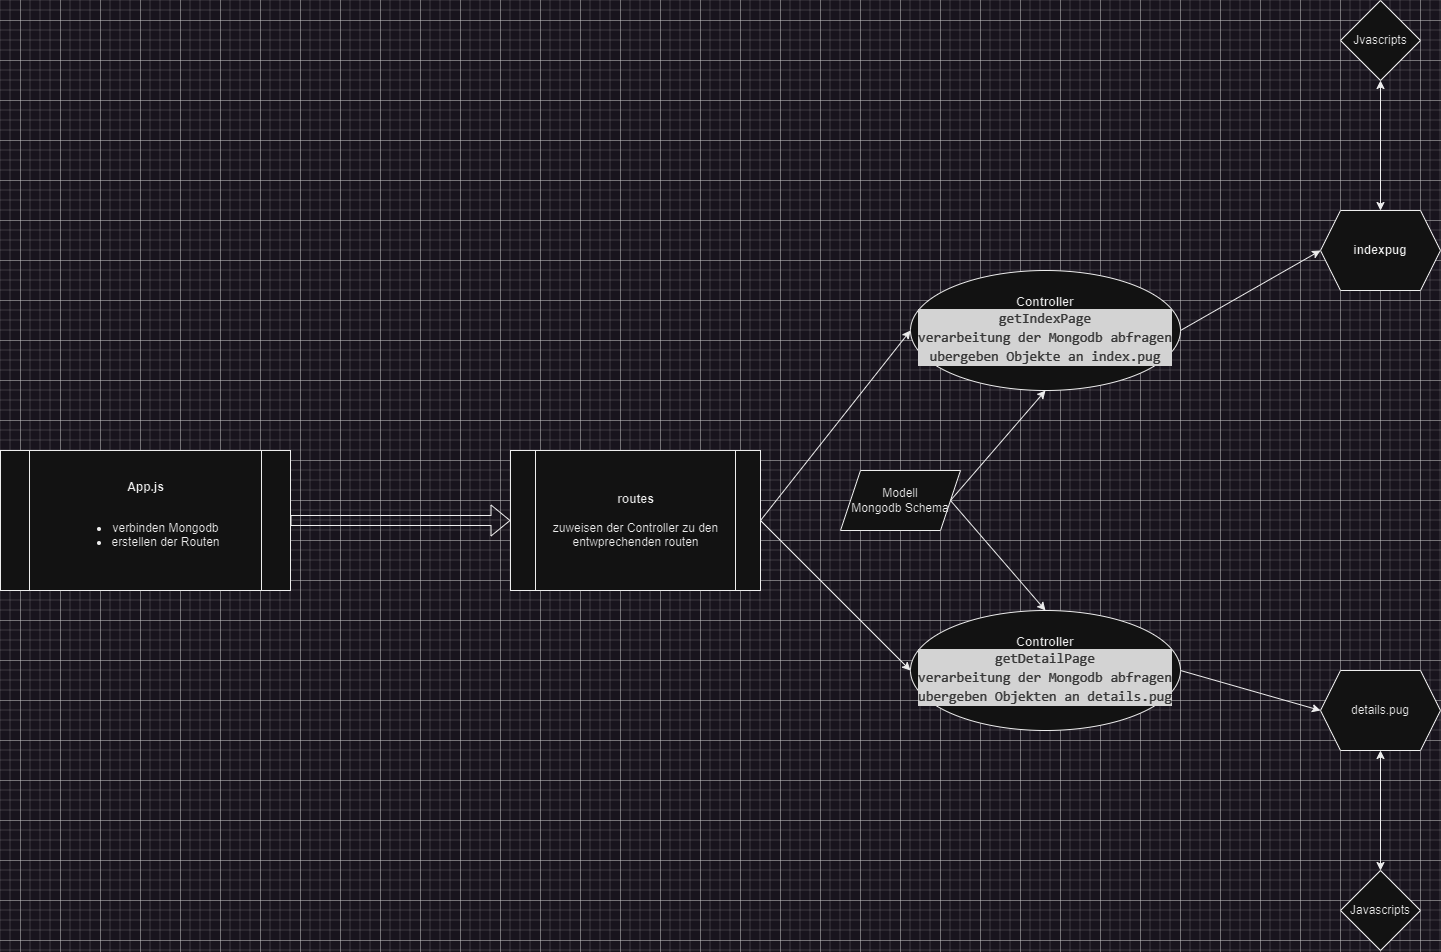

The diagram above was exported from draw.io. Its source (the exported page's mxGraphModel, read from the mxfile embedded in the PNG):
<mxGraphModel dx="3827" dy="1637" grid="1" gridSize="10" guides="1" tooltips="1" connect="1" arrows="1" fold="1" page="1" pageScale="1" pageWidth="827" pageHeight="1169" math="0" shadow="0">
  <root>
    <mxCell id="0" />
    <mxCell id="1" parent="0" />
    <mxCell id="9wr-XS7AolpwN3Ab_Bye-1" value="&lt;b&gt;App.js&lt;/b&gt;&lt;br&gt;&lt;br&gt;&lt;ul&gt;&lt;li&gt;verbinden Mongodb&lt;/li&gt;&lt;li&gt;erstellen der Routen&lt;/li&gt;&lt;/ul&gt;" style="shape=process;whiteSpace=wrap;html=1;backgroundOutline=1;" vertex="1" parent="1">
      <mxGeometry x="-740" y="470" width="290" height="140" as="geometry" />
    </mxCell>
    <mxCell id="9wr-XS7AolpwN3Ab_Bye-2" value="&lt;b&gt;routes&lt;/b&gt;&lt;br&gt;&lt;br&gt;zuweisen der Controller zu den entwprechenden routen&lt;br&gt;" style="shape=process;whiteSpace=wrap;html=1;backgroundOutline=1;" vertex="1" parent="1">
      <mxGeometry x="-230" y="470" width="250" height="140" as="geometry" />
    </mxCell>
    <mxCell id="9wr-XS7AolpwN3Ab_Bye-4" value="&lt;b&gt;Controller&lt;br&gt;&lt;/b&gt;&lt;div style=&quot;color: rgb(212, 212, 212); background-color: rgb(30, 30, 30); font-family: Consolas, &amp;quot;Courier New&amp;quot;, monospace; font-size: 14px; line-height: 19px;&quot;&gt;getIndexPage&lt;/div&gt;&lt;div style=&quot;color: rgb(212, 212, 212); background-color: rgb(30, 30, 30); font-family: Consolas, &amp;quot;Courier New&amp;quot;, monospace; font-size: 14px; line-height: 19px;&quot;&gt;verarbeitung der Mongodb abfragen&lt;/div&gt;&lt;div style=&quot;color: rgb(212, 212, 212); background-color: rgb(30, 30, 30); font-family: Consolas, &amp;quot;Courier New&amp;quot;, monospace; font-size: 14px; line-height: 19px;&quot;&gt;ubergeben Objekte an index.pug&lt;/div&gt;" style="ellipse;whiteSpace=wrap;html=1;" vertex="1" parent="1">
      <mxGeometry x="170" y="290" width="270" height="120" as="geometry" />
    </mxCell>
    <mxCell id="9wr-XS7AolpwN3Ab_Bye-8" value="" style="shape=flexArrow;endArrow=classic;html=1;rounded=0;exitX=1;exitY=0.5;exitDx=0;exitDy=0;entryX=0;entryY=0.5;entryDx=0;entryDy=0;" edge="1" parent="1" source="9wr-XS7AolpwN3Ab_Bye-1" target="9wr-XS7AolpwN3Ab_Bye-2">
      <mxGeometry width="50" height="50" relative="1" as="geometry">
        <mxPoint x="20" y="570" as="sourcePoint" />
        <mxPoint x="70" y="520" as="targetPoint" />
      </mxGeometry>
    </mxCell>
    <mxCell id="9wr-XS7AolpwN3Ab_Bye-9" value="" style="endArrow=classic;html=1;rounded=0;exitX=1;exitY=0.5;exitDx=0;exitDy=0;entryX=0;entryY=0.5;entryDx=0;entryDy=0;" edge="1" parent="1" source="9wr-XS7AolpwN3Ab_Bye-2" target="9wr-XS7AolpwN3Ab_Bye-4">
      <mxGeometry width="50" height="50" relative="1" as="geometry">
        <mxPoint x="200" y="600" as="sourcePoint" />
        <mxPoint x="250" y="550" as="targetPoint" />
      </mxGeometry>
    </mxCell>
    <mxCell id="9wr-XS7AolpwN3Ab_Bye-11" value="" style="endArrow=classic;html=1;rounded=0;exitX=1;exitY=0.5;exitDx=0;exitDy=0;entryX=0;entryY=0.5;entryDx=0;entryDy=0;" edge="1" parent="1" source="9wr-XS7AolpwN3Ab_Bye-2">
      <mxGeometry width="50" height="50" relative="1" as="geometry">
        <mxPoint x="470" y="600" as="sourcePoint" />
        <mxPoint x="170" y="690" as="targetPoint" />
      </mxGeometry>
    </mxCell>
    <mxCell id="9wr-XS7AolpwN3Ab_Bye-12" value="&lt;b&gt;Controller&lt;br&gt;&lt;/b&gt;&lt;div style=&quot;color: rgb(212, 212, 212); background-color: rgb(30, 30, 30); font-family: Consolas, &amp;quot;Courier New&amp;quot;, monospace; font-size: 14px; line-height: 19px;&quot;&gt;&lt;div style=&quot;line-height: 19px;&quot;&gt;getDetailPage&lt;/div&gt;&lt;/div&gt;&lt;div style=&quot;color: rgb(212, 212, 212); background-color: rgb(30, 30, 30); font-family: Consolas, &amp;quot;Courier New&amp;quot;, monospace; font-size: 14px; line-height: 19px;&quot;&gt;verarbeitung der Mongodb abfragen&lt;/div&gt;&lt;div style=&quot;color: rgb(212, 212, 212); background-color: rgb(30, 30, 30); font-family: Consolas, &amp;quot;Courier New&amp;quot;, monospace; font-size: 14px; line-height: 19px;&quot;&gt;ubergeben Objekten an details.pug&lt;/div&gt;" style="ellipse;whiteSpace=wrap;html=1;" vertex="1" parent="1">
      <mxGeometry x="170" y="630" width="270" height="120" as="geometry" />
    </mxCell>
    <mxCell id="9wr-XS7AolpwN3Ab_Bye-13" value="&lt;b&gt;indexpug&lt;/b&gt;" style="shape=hexagon;perimeter=hexagonPerimeter2;whiteSpace=wrap;html=1;fixedSize=1;" vertex="1" parent="1">
      <mxGeometry x="580" y="230" width="120" height="80" as="geometry" />
    </mxCell>
    <mxCell id="9wr-XS7AolpwN3Ab_Bye-14" value="details.pug" style="shape=hexagon;perimeter=hexagonPerimeter2;whiteSpace=wrap;html=1;fixedSize=1;" vertex="1" parent="1">
      <mxGeometry x="580" y="690" width="120" height="80" as="geometry" />
    </mxCell>
    <mxCell id="9wr-XS7AolpwN3Ab_Bye-17" value="Modell&lt;br&gt;Mongodb Schema" style="shape=parallelogram;perimeter=parallelogramPerimeter;whiteSpace=wrap;html=1;fixedSize=1;" vertex="1" parent="1">
      <mxGeometry x="100" y="490" width="120" height="60" as="geometry" />
    </mxCell>
    <mxCell id="9wr-XS7AolpwN3Ab_Bye-24" value="" style="endArrow=classic;html=1;rounded=0;exitX=1;exitY=0.5;exitDx=0;exitDy=0;entryX=0.5;entryY=1;entryDx=0;entryDy=0;" edge="1" parent="1" source="9wr-XS7AolpwN3Ab_Bye-17" target="9wr-XS7AolpwN3Ab_Bye-4">
      <mxGeometry width="50" height="50" relative="1" as="geometry">
        <mxPoint x="560" y="850" as="sourcePoint" />
        <mxPoint x="210" y="400" as="targetPoint" />
      </mxGeometry>
    </mxCell>
    <mxCell id="9wr-XS7AolpwN3Ab_Bye-25" value="" style="endArrow=classic;html=1;rounded=0;exitX=1;exitY=0.5;exitDx=0;exitDy=0;entryX=0.5;entryY=0;entryDx=0;entryDy=0;" edge="1" parent="1" source="9wr-XS7AolpwN3Ab_Bye-17" target="9wr-XS7AolpwN3Ab_Bye-12">
      <mxGeometry width="50" height="50" relative="1" as="geometry">
        <mxPoint x="560" y="500" as="sourcePoint" />
        <mxPoint x="610" y="450" as="targetPoint" />
      </mxGeometry>
    </mxCell>
    <mxCell id="9wr-XS7AolpwN3Ab_Bye-28" value="" style="endArrow=classic;html=1;rounded=0;exitX=1;exitY=0.5;exitDx=0;exitDy=0;entryX=0;entryY=0.5;entryDx=0;entryDy=0;" edge="1" parent="1" source="9wr-XS7AolpwN3Ab_Bye-4" target="9wr-XS7AolpwN3Ab_Bye-13">
      <mxGeometry width="50" height="50" relative="1" as="geometry">
        <mxPoint x="1090" y="370" as="sourcePoint" />
        <mxPoint x="1140" y="320" as="targetPoint" />
      </mxGeometry>
    </mxCell>
    <mxCell id="9wr-XS7AolpwN3Ab_Bye-29" value="" style="endArrow=classic;html=1;rounded=0;exitX=1;exitY=0.5;exitDx=0;exitDy=0;entryX=0;entryY=0.5;entryDx=0;entryDy=0;" edge="1" parent="1" source="9wr-XS7AolpwN3Ab_Bye-12" target="9wr-XS7AolpwN3Ab_Bye-14">
      <mxGeometry width="50" height="50" relative="1" as="geometry">
        <mxPoint x="1090" y="370" as="sourcePoint" />
        <mxPoint x="1140" y="320" as="targetPoint" />
      </mxGeometry>
    </mxCell>
    <mxCell id="9wr-XS7AolpwN3Ab_Bye-30" value="Jvascripts" style="rhombus;whiteSpace=wrap;html=1;" vertex="1" parent="1">
      <mxGeometry x="600" y="20" width="80" height="80" as="geometry" />
    </mxCell>
    <mxCell id="9wr-XS7AolpwN3Ab_Bye-31" value="Javascripts" style="rhombus;whiteSpace=wrap;html=1;" vertex="1" parent="1">
      <mxGeometry x="600" y="890" width="80" height="80" as="geometry" />
    </mxCell>
    <mxCell id="9wr-XS7AolpwN3Ab_Bye-32" value="" style="endArrow=classic;startArrow=classic;html=1;rounded=0;exitX=0.5;exitY=0;exitDx=0;exitDy=0;entryX=0.5;entryY=1;entryDx=0;entryDy=0;" edge="1" parent="1" source="9wr-XS7AolpwN3Ab_Bye-31" target="9wr-XS7AolpwN3Ab_Bye-14">
      <mxGeometry width="50" height="50" relative="1" as="geometry">
        <mxPoint x="1210" y="720" as="sourcePoint" />
        <mxPoint x="1260" y="670" as="targetPoint" />
      </mxGeometry>
    </mxCell>
    <mxCell id="9wr-XS7AolpwN3Ab_Bye-33" value="" style="endArrow=classic;startArrow=classic;html=1;rounded=0;entryX=0.5;entryY=1;entryDx=0;entryDy=0;exitX=0.5;exitY=0;exitDx=0;exitDy=0;" edge="1" parent="1" source="9wr-XS7AolpwN3Ab_Bye-13" target="9wr-XS7AolpwN3Ab_Bye-30">
      <mxGeometry width="50" height="50" relative="1" as="geometry">
        <mxPoint x="1210" y="720" as="sourcePoint" />
        <mxPoint x="1260" y="670" as="targetPoint" />
      </mxGeometry>
    </mxCell>
  </root>
</mxGraphModel>